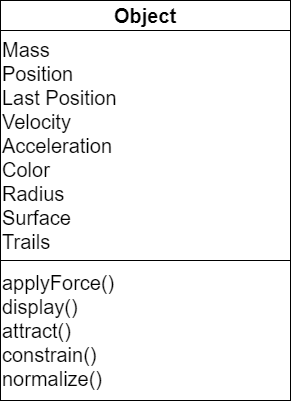

The diagram above was exported from draw.io. Its source (the exported page's mxGraphModel, read from the mxfile embedded in the PNG):
<mxGraphModel dx="1422" dy="713" grid="1" gridSize="10" guides="1" tooltips="1" connect="1" arrows="1" fold="1" page="1" pageScale="1" pageWidth="850" pageHeight="1100" math="0" shadow="0">
  <root>
    <mxCell id="0" />
    <mxCell id="1" parent="0" />
    <mxCell id="0xPUUYP4xBuKKUFlMY6a-1" value="&lt;font size=&quot;1&quot;&gt;&lt;b style=&quot;font-size: 20px&quot;&gt;Object&lt;/b&gt;&lt;/font&gt;" style="rounded=0;whiteSpace=wrap;html=1;" vertex="1" parent="1">
      <mxGeometry x="280" y="100" width="290" height="30" as="geometry" />
    </mxCell>
    <mxCell id="0xPUUYP4xBuKKUFlMY6a-2" value="&lt;font style=&quot;font-size: 20px&quot;&gt;Mass&lt;br&gt;Position&lt;br&gt;Last Position&lt;br&gt;Velocity&lt;br&gt;Acceleration&lt;br&gt;Color&lt;br&gt;Radius&lt;br&gt;Surface&amp;nbsp;&lt;br&gt;Trails&lt;/font&gt;" style="rounded=0;whiteSpace=wrap;html=1;align=left;" vertex="1" parent="1">
      <mxGeometry x="280" y="130" width="290" height="230" as="geometry" />
    </mxCell>
    <mxCell id="0xPUUYP4xBuKKUFlMY6a-3" value="&lt;font style=&quot;font-size: 20px&quot;&gt;applyForce()&lt;br&gt;display()&lt;br&gt;attract()&lt;br&gt;constrain()&lt;br&gt;normalize()&lt;/font&gt;" style="rounded=0;whiteSpace=wrap;html=1;align=left;" vertex="1" parent="1">
      <mxGeometry x="280" y="360" width="290" height="140" as="geometry" />
    </mxCell>
  </root>
</mxGraphModel>